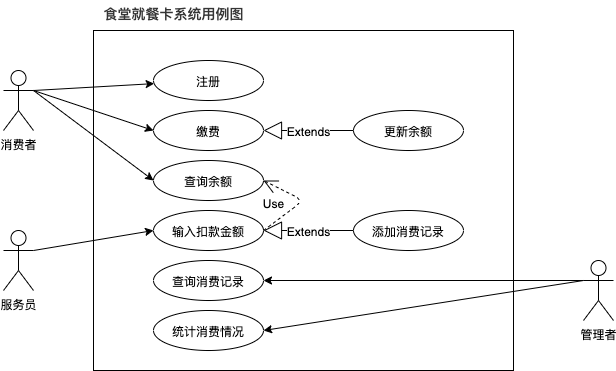

The diagram above was exported from draw.io. Its source (the exported page's mxGraphModel, read from the mxfile embedded in the PNG):
<mxGraphModel dx="1186" dy="741" grid="1" gridSize="10" guides="1" tooltips="1" connect="1" arrows="1" fold="1" page="1" pageScale="1" pageWidth="827" pageHeight="1169" math="0" shadow="0">
  <root>
    <mxCell id="0" />
    <mxCell id="1" parent="0" />
    <mxCell id="eLhJdfMh378CkfqSWvQ3-16" style="edgeStyle=none;rounded=0;orthogonalLoop=1;jettySize=auto;html=1;exitX=1;exitY=0.3333333333333333;exitDx=0;exitDy=0;exitPerimeter=0;" parent="1" source="eLhJdfMh378CkfqSWvQ3-1" target="eLhJdfMh378CkfqSWvQ3-2" edge="1">
      <mxGeometry relative="1" as="geometry" />
    </mxCell>
    <mxCell id="eLhJdfMh378CkfqSWvQ3-17" style="rounded=0;orthogonalLoop=1;jettySize=auto;html=1;exitX=1;exitY=0.3333333333333333;exitDx=0;exitDy=0;exitPerimeter=0;entryX=0;entryY=0.5;entryDx=0;entryDy=0;" parent="1" source="eLhJdfMh378CkfqSWvQ3-1" target="eLhJdfMh378CkfqSWvQ3-3" edge="1">
      <mxGeometry relative="1" as="geometry" />
    </mxCell>
    <mxCell id="eLhJdfMh378CkfqSWvQ3-19" style="edgeStyle=none;rounded=0;orthogonalLoop=1;jettySize=auto;html=1;exitX=1;exitY=0.3333333333333333;exitDx=0;exitDy=0;exitPerimeter=0;entryX=0;entryY=0.5;entryDx=0;entryDy=0;" parent="1" source="eLhJdfMh378CkfqSWvQ3-1" target="eLhJdfMh378CkfqSWvQ3-4" edge="1">
      <mxGeometry relative="1" as="geometry" />
    </mxCell>
    <mxCell id="eLhJdfMh378CkfqSWvQ3-1" value="消费者" style="shape=umlActor;verticalLabelPosition=bottom;verticalAlign=top;html=1;" parent="1" vertex="1">
      <mxGeometry x="130" y="180" width="30" height="60" as="geometry" />
    </mxCell>
    <mxCell id="eLhJdfMh378CkfqSWvQ3-2" value="注册" style="ellipse;whiteSpace=wrap;html=1;" parent="1" vertex="1">
      <mxGeometry x="280" y="170" width="110" height="40" as="geometry" />
    </mxCell>
    <mxCell id="eLhJdfMh378CkfqSWvQ3-3" value="缴费" style="ellipse;whiteSpace=wrap;html=1;" parent="1" vertex="1">
      <mxGeometry x="280" y="220" width="110" height="40" as="geometry" />
    </mxCell>
    <mxCell id="eLhJdfMh378CkfqSWvQ3-4" value="查询余额" style="ellipse;whiteSpace=wrap;html=1;" parent="1" vertex="1">
      <mxGeometry x="280" y="270" width="110" height="40" as="geometry" />
    </mxCell>
    <mxCell id="eLhJdfMh378CkfqSWvQ3-5" value="输入扣款金额" style="ellipse;whiteSpace=wrap;html=1;" parent="1" vertex="1">
      <mxGeometry x="280" y="320" width="110" height="40" as="geometry" />
    </mxCell>
    <mxCell id="eLhJdfMh378CkfqSWvQ3-6" value="查询消费记录" style="ellipse;whiteSpace=wrap;html=1;" parent="1" vertex="1">
      <mxGeometry x="280" y="370" width="110" height="40" as="geometry" />
    </mxCell>
    <mxCell id="eLhJdfMh378CkfqSWvQ3-7" value="统计消费情况" style="ellipse;whiteSpace=wrap;html=1;" parent="1" vertex="1">
      <mxGeometry x="280" y="420" width="110" height="40" as="geometry" />
    </mxCell>
    <mxCell id="eLhJdfMh378CkfqSWvQ3-20" style="edgeStyle=none;rounded=0;orthogonalLoop=1;jettySize=auto;html=1;exitX=1;exitY=0.3333333333333333;exitDx=0;exitDy=0;exitPerimeter=0;entryX=0;entryY=0.5;entryDx=0;entryDy=0;" parent="1" source="eLhJdfMh378CkfqSWvQ3-8" target="eLhJdfMh378CkfqSWvQ3-5" edge="1">
      <mxGeometry relative="1" as="geometry" />
    </mxCell>
    <mxCell id="eLhJdfMh378CkfqSWvQ3-8" value="服务员" style="shape=umlActor;verticalLabelPosition=bottom;verticalAlign=top;html=1;" parent="1" vertex="1">
      <mxGeometry x="130" y="340" width="30" height="60" as="geometry" />
    </mxCell>
    <mxCell id="eLhJdfMh378CkfqSWvQ3-21" style="edgeStyle=none;rounded=0;orthogonalLoop=1;jettySize=auto;html=1;exitX=0;exitY=0.3333333333333333;exitDx=0;exitDy=0;exitPerimeter=0;entryX=1;entryY=0.5;entryDx=0;entryDy=0;" parent="1" source="eLhJdfMh378CkfqSWvQ3-9" target="eLhJdfMh378CkfqSWvQ3-6" edge="1">
      <mxGeometry relative="1" as="geometry" />
    </mxCell>
    <mxCell id="eLhJdfMh378CkfqSWvQ3-22" style="edgeStyle=none;rounded=0;orthogonalLoop=1;jettySize=auto;html=1;exitX=0;exitY=0.3333333333333333;exitDx=0;exitDy=0;exitPerimeter=0;entryX=1;entryY=0.5;entryDx=0;entryDy=0;" parent="1" source="eLhJdfMh378CkfqSWvQ3-9" target="eLhJdfMh378CkfqSWvQ3-7" edge="1">
      <mxGeometry relative="1" as="geometry" />
    </mxCell>
    <mxCell id="eLhJdfMh378CkfqSWvQ3-9" value="管理者" style="shape=umlActor;verticalLabelPosition=bottom;verticalAlign=top;html=1;" parent="1" vertex="1">
      <mxGeometry x="710" y="370" width="30" height="60" as="geometry" />
    </mxCell>
    <mxCell id="eLhJdfMh378CkfqSWvQ3-24" value="Use" style="endArrow=open;endSize=12;dashed=1;html=1;exitX=1;exitY=0.5;exitDx=0;exitDy=0;entryX=1;entryY=0.5;entryDx=0;entryDy=0;" parent="1" source="eLhJdfMh378CkfqSWvQ3-5" target="eLhJdfMh378CkfqSWvQ3-4" edge="1">
      <mxGeometry x="-0.4711" y="16" width="160" relative="1" as="geometry">
        <mxPoint x="470" y="300" as="sourcePoint" />
        <mxPoint x="630" y="300" as="targetPoint" />
        <Array as="points">
          <mxPoint x="430" y="310" />
        </Array>
        <mxPoint as="offset" />
      </mxGeometry>
    </mxCell>
    <mxCell id="eLhJdfMh378CkfqSWvQ3-25" value="添加消费记录" style="ellipse;whiteSpace=wrap;html=1;" parent="1" vertex="1">
      <mxGeometry x="480" y="320" width="110" height="40" as="geometry" />
    </mxCell>
    <mxCell id="eLhJdfMh378CkfqSWvQ3-26" value="更新余额" style="ellipse;whiteSpace=wrap;html=1;" parent="1" vertex="1">
      <mxGeometry x="480" y="220" width="110" height="40" as="geometry" />
    </mxCell>
    <mxCell id="eLhJdfMh378CkfqSWvQ3-27" value="Extends" style="endArrow=block;endSize=16;endFill=0;html=1;entryX=1;entryY=0.5;entryDx=0;entryDy=0;exitX=0;exitY=0.5;exitDx=0;exitDy=0;" parent="1" source="eLhJdfMh378CkfqSWvQ3-26" target="eLhJdfMh378CkfqSWvQ3-3" edge="1">
      <mxGeometry width="160" relative="1" as="geometry">
        <mxPoint x="330" y="380" as="sourcePoint" />
        <mxPoint x="490" y="380" as="targetPoint" />
      </mxGeometry>
    </mxCell>
    <mxCell id="eLhJdfMh378CkfqSWvQ3-28" value="Extends" style="endArrow=block;endSize=16;endFill=0;html=1;entryX=1;entryY=0.5;entryDx=0;entryDy=0;exitX=0;exitY=0.5;exitDx=0;exitDy=0;" parent="1" source="eLhJdfMh378CkfqSWvQ3-25" target="eLhJdfMh378CkfqSWvQ3-5" edge="1">
      <mxGeometry width="160" relative="1" as="geometry">
        <mxPoint x="490" y="250" as="sourcePoint" />
        <mxPoint x="400" y="250" as="targetPoint" />
      </mxGeometry>
    </mxCell>
    <mxCell id="eLhJdfMh378CkfqSWvQ3-29" value="" style="verticalLabelPosition=bottom;verticalAlign=top;html=1;shape=mxgraph.basic.rect;fillColor2=none;strokeWidth=1;size=20;indent=5;fillColor=none;" parent="1" vertex="1">
      <mxGeometry x="220" y="140" width="420" height="340" as="geometry" />
    </mxCell>
    <mxCell id="eLhJdfMh378CkfqSWvQ3-32" value="&lt;h2 style=&quot;margin: 0px 0px 0.3em ; padding: 0px ; list-style: none ; font-weight: 500 ; line-height: 1.35 ; font-family: &amp;#34;pingfang sc&amp;#34; , &amp;#34;helvetica neue&amp;#34; , &amp;#34;verdana&amp;#34; , &amp;#34;microsoft yahei&amp;#34; , &amp;#34;hiragino sans gb&amp;#34; , &amp;#34;microsoft sans serif&amp;#34; , &amp;#34;wenquanyi micro hei&amp;#34; , sans-serif ; color: rgb(53 , 53 , 53) ; background-color: rgb(255 , 255 , 255)&quot;&gt;&lt;font style=&quot;font-size: 14px&quot;&gt;食堂就餐卡系统用例图&lt;/font&gt;&lt;/h2&gt;" style="text;html=1;resizable=0;autosize=1;align=center;verticalAlign=middle;points=[];fillColor=none;strokeColor=none;rounded=0;" parent="1" vertex="1">
      <mxGeometry x="220" y="110" width="160" height="30" as="geometry" />
    </mxCell>
  </root>
</mxGraphModel>